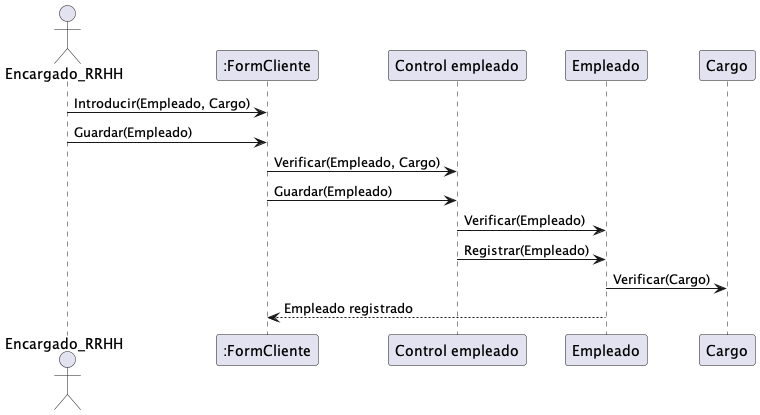

The diagram above was rendered by PlantUML. Its source (embedded in the PNG):
@startuml 2. Gestionar RRHH

actor Encargado_RRHH


Encargado_RRHH -> ":FormCliente": Introducir(Empleado, Cargo)

Encargado_RRHH -> ":FormCliente": Guardar(Empleado) 

":FormCliente" -> "Control empleado": Verificar(Empleado, Cargo)
":FormCliente" -> "Control empleado": Guardar(Empleado)

"Control empleado" -> "Empleado": Verificar(Empleado)

"Control empleado" -> "Empleado": Registrar(Empleado)

"Empleado" -> "Cargo": Verificar(Cargo)


"Empleado"--> ":FormCliente":Empleado registrado




@enduml